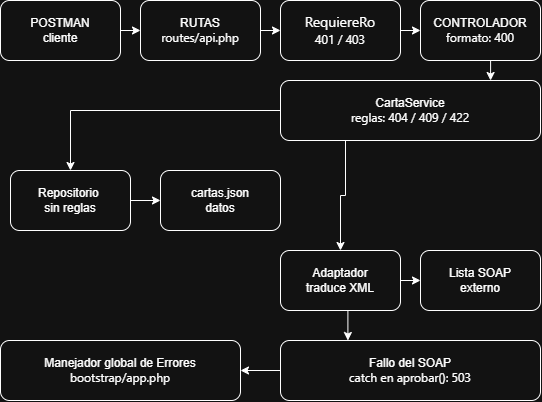

The diagram above was exported from draw.io. Its source (the exported page's mxGraphModel, read from the mxfile embedded in the PNG):
<mxGraphModel dx="1094" dy="605" grid="1" gridSize="10" guides="1" tooltips="1" connect="1" arrows="1" fold="1" page="1" pageScale="1" pageWidth="827" pageHeight="1169" math="0" shadow="0">
  <root>
    <mxCell id="0" />
    <mxCell id="1" parent="0" />
    <mxCell id="uggbBanSiu5K7o-ySgdU-13" edge="1" parent="1" source="uggbBanSiu5K7o-ySgdU-3" style="edgeStyle=orthogonalEdgeStyle;rounded=0;orthogonalLoop=1;jettySize=auto;html=1;exitX=1;exitY=0.5;exitDx=0;exitDy=0;entryX=0;entryY=0.5;entryDx=0;entryDy=0;defaultLabelBackgroundColor=page;labelPadding=0 4;" target="uggbBanSiu5K7o-ySgdU-4">
      <mxGeometry relative="1" as="geometry" />
    </mxCell>
    <mxCell id="uggbBanSiu5K7o-ySgdU-3" parent="1" style="rounded=1;whiteSpace=wrap;html=1;roundedPerimeter=1;" value="POSTMAN&lt;div&gt;cliente&lt;/div&gt;" vertex="1">
      <mxGeometry height="60" width="120" x="40" y="40" as="geometry" />
    </mxCell>
    <mxCell id="uggbBanSiu5K7o-ySgdU-14" edge="1" parent="1" source="uggbBanSiu5K7o-ySgdU-4" style="edgeStyle=orthogonalEdgeStyle;rounded=0;orthogonalLoop=1;jettySize=auto;html=1;exitX=1;exitY=0.5;exitDx=0;exitDy=0;entryX=0;entryY=0.5;entryDx=0;entryDy=0;defaultLabelBackgroundColor=page;labelPadding=0 4;" target="uggbBanSiu5K7o-ySgdU-5">
      <mxGeometry relative="1" as="geometry" />
    </mxCell>
    <mxCell id="uggbBanSiu5K7o-ySgdU-4" parent="1" style="rounded=1;whiteSpace=wrap;html=1;roundedPerimeter=1;" value="RUTAS&lt;div&gt;&lt;span style=&quot;font-family: anthropic-sans, ui-sans-serif, system-ui, -apple-system, &amp;quot;Segoe UI&amp;quot;, Roboto, sans-serif; text-align: start; text-wrap-mode: nowrap; color: light-dark(rgb(240, 239, 236), rgb(255, 255, 255));&quot;&gt;routes/api.php&lt;/span&gt;&lt;/div&gt;" vertex="1">
      <mxGeometry height="60" width="120" x="180" y="40" as="geometry" />
    </mxCell>
    <mxCell id="uggbBanSiu5K7o-ySgdU-15" edge="1" parent="1" source="uggbBanSiu5K7o-ySgdU-5" style="edgeStyle=orthogonalEdgeStyle;rounded=0;orthogonalLoop=1;jettySize=auto;html=1;exitX=1;exitY=0.5;exitDx=0;exitDy=0;entryX=0;entryY=0.5;entryDx=0;entryDy=0;defaultLabelBackgroundColor=page;labelPadding=0 4;" target="uggbBanSiu5K7o-ySgdU-6">
      <mxGeometry relative="1" as="geometry" />
    </mxCell>
    <mxCell id="uggbBanSiu5K7o-ySgdU-5" parent="1" style="rounded=1;whiteSpace=wrap;html=1;roundedPerimeter=1;fontColor=light-dark(#F0EFEC,#FFFFFF);" value="&lt;span style=&quot;font-family: anthropic-sans, ui-sans-serif, system-ui, -apple-system, &amp;quot;Segoe UI&amp;quot;, Roboto, sans-serif; font-size: 14px; text-align: start; text-wrap-mode: nowrap;&quot;&gt;RequiereRo&lt;/span&gt;&lt;div&gt;&lt;span style=&quot;font-family: anthropic-sans, ui-sans-serif, system-ui, -apple-system, &amp;quot;Segoe UI&amp;quot;, Roboto, sans-serif; font-size: 14px; text-align: start; text-wrap-mode: nowrap;&quot;&gt;&lt;span style=&quot;font-size: 12px;&quot;&gt;401 / 403&lt;/span&gt;&lt;/span&gt;&lt;/div&gt;" vertex="1">
      <mxGeometry height="60" width="120" x="320" y="40" as="geometry" />
    </mxCell>
    <mxCell id="uggbBanSiu5K7o-ySgdU-16" edge="1" parent="1" source="uggbBanSiu5K7o-ySgdU-6" style="edgeStyle=orthogonalEdgeStyle;rounded=0;orthogonalLoop=1;jettySize=auto;html=1;exitX=0.5;exitY=1;exitDx=0;exitDy=0;entryX=0.808;entryY=0;entryDx=0;entryDy=0;defaultLabelBackgroundColor=page;labelPadding=0 4;" target="uggbBanSiu5K7o-ySgdU-7">
      <mxGeometry relative="1" as="geometry" />
    </mxCell>
    <mxCell id="uggbBanSiu5K7o-ySgdU-6" parent="1" style="rounded=1;whiteSpace=wrap;html=1;roundedPerimeter=1;" value="CONTROLADOR&lt;div&gt;&lt;span style=&quot;font-family: anthropic-sans, ui-sans-serif, system-ui, -apple-system, &amp;quot;Segoe UI&amp;quot;, Roboto, sans-serif; text-align: start; text-wrap-mode: nowrap; color: light-dark(rgb(240, 239, 236), rgb(255, 255, 255));&quot;&gt;formato: 400&lt;/span&gt;&lt;/div&gt;" vertex="1">
      <mxGeometry height="60" width="120" x="460" y="40" as="geometry" />
    </mxCell>
    <mxCell id="uggbBanSiu5K7o-ySgdU-17" edge="1" parent="1" source="uggbBanSiu5K7o-ySgdU-7" style="edgeStyle=orthogonalEdgeStyle;rounded=0;orthogonalLoop=1;jettySize=auto;html=1;exitX=0;exitY=0.5;exitDx=0;exitDy=0;defaultLabelBackgroundColor=page;labelPadding=0 4;" target="uggbBanSiu5K7o-ySgdU-10">
      <mxGeometry relative="1" as="geometry" />
    </mxCell>
    <mxCell id="uggbBanSiu5K7o-ySgdU-19" edge="1" parent="1" source="uggbBanSiu5K7o-ySgdU-7" style="edgeStyle=orthogonalEdgeStyle;rounded=0;orthogonalLoop=1;jettySize=auto;html=1;exitX=0.25;exitY=1;exitDx=0;exitDy=0;entryX=0.5;entryY=0;entryDx=0;entryDy=0;defaultLabelBackgroundColor=page;labelPadding=0 4;" target="uggbBanSiu5K7o-ySgdU-8">
      <mxGeometry relative="1" as="geometry" />
    </mxCell>
    <mxCell id="uggbBanSiu5K7o-ySgdU-7" parent="1" style="rounded=1;whiteSpace=wrap;html=1;roundedPerimeter=1;" value="CartaService&lt;div&gt;&lt;span style=&quot;font-family: anthropic-sans, ui-sans-serif, system-ui, -apple-system, &amp;quot;Segoe UI&amp;quot;, Roboto, sans-serif; text-align: start; text-wrap-mode: nowrap; color: light-dark(rgb(240, 239, 236), rgb(255, 255, 255));&quot;&gt;reglas: 404 / 409 / 422&lt;/span&gt;&lt;/div&gt;" vertex="1">
      <mxGeometry height="60" width="260" x="320" y="120" as="geometry" />
    </mxCell>
    <mxCell id="uggbBanSiu5K7o-ySgdU-20" edge="1" parent="1" source="uggbBanSiu5K7o-ySgdU-8" style="edgeStyle=orthogonalEdgeStyle;rounded=0;orthogonalLoop=1;jettySize=auto;html=1;exitX=1;exitY=0.5;exitDx=0;exitDy=0;entryX=0;entryY=0.5;entryDx=0;entryDy=0;defaultLabelBackgroundColor=page;labelPadding=0 4;" target="uggbBanSiu5K7o-ySgdU-11">
      <mxGeometry relative="1" as="geometry" />
    </mxCell>
    <mxCell id="uggbBanSiu5K7o-ySgdU-25" edge="1" parent="1" source="uggbBanSiu5K7o-ySgdU-8" style="edgeStyle=orthogonalEdgeStyle;rounded=0;orthogonalLoop=1;jettySize=auto;html=1;exitX=0.5;exitY=1;exitDx=0;exitDy=0;entryX=0.227;entryY=-0.067;entryDx=0;entryDy=0;defaultLabelBackgroundColor=page;labelPadding=0 4;" target="uggbBanSiu5K7o-ySgdU-23">
      <mxGeometry relative="1" as="geometry" />
    </mxCell>
    <mxCell id="uggbBanSiu5K7o-ySgdU-8" parent="1" style="rounded=1;whiteSpace=wrap;html=1;roundedPerimeter=1;" value="Adaptador&lt;div&gt;traduce XML&lt;/div&gt;" vertex="1">
      <mxGeometry height="60" width="120" x="320" y="290" as="geometry" />
    </mxCell>
    <mxCell id="uggbBanSiu5K7o-ySgdU-9" parent="1" style="rounded=1;whiteSpace=wrap;html=1;roundedPerimeter=1;" value="cartas.json&lt;div&gt;datos&lt;/div&gt;" vertex="1">
      <mxGeometry height="60" width="120" x="200" y="210" as="geometry" />
    </mxCell>
    <mxCell id="uggbBanSiu5K7o-ySgdU-18" edge="1" parent="1" source="uggbBanSiu5K7o-ySgdU-10" style="edgeStyle=orthogonalEdgeStyle;rounded=0;orthogonalLoop=1;jettySize=auto;html=1;exitX=1;exitY=0.5;exitDx=0;exitDy=0;entryX=0;entryY=0.5;entryDx=0;entryDy=0;defaultLabelBackgroundColor=page;labelPadding=0 4;" target="uggbBanSiu5K7o-ySgdU-9">
      <mxGeometry relative="1" as="geometry" />
    </mxCell>
    <mxCell id="uggbBanSiu5K7o-ySgdU-10" parent="1" style="rounded=1;whiteSpace=wrap;html=1;roundedPerimeter=1;" value="Repositorio&amp;nbsp;&lt;div&gt;sin reglas&lt;/div&gt;" vertex="1">
      <mxGeometry height="60" width="120" x="50" y="210" as="geometry" />
    </mxCell>
    <mxCell id="uggbBanSiu5K7o-ySgdU-11" parent="1" style="rounded=1;whiteSpace=wrap;html=1;roundedPerimeter=1;" value="Lista SOAP&lt;div&gt;externo&lt;/div&gt;" vertex="1">
      <mxGeometry height="60" width="120" x="460" y="290" as="geometry" />
    </mxCell>
    <mxCell id="uggbBanSiu5K7o-ySgdU-26" edge="1" parent="1" source="uggbBanSiu5K7o-ySgdU-23" style="edgeStyle=orthogonalEdgeStyle;rounded=0;orthogonalLoop=1;jettySize=auto;html=1;exitX=0;exitY=0.5;exitDx=0;exitDy=0;defaultLabelBackgroundColor=page;labelPadding=0 4;entryX=1;entryY=0.5;entryDx=0;entryDy=0;" target="uggbBanSiu5K7o-ySgdU-24">
      <mxGeometry relative="1" as="geometry">
        <mxPoint x="290" y="400" as="targetPoint" />
      </mxGeometry>
    </mxCell>
    <mxCell id="uggbBanSiu5K7o-ySgdU-23" parent="1" style="rounded=1;whiteSpace=wrap;html=1;roundedPerimeter=1;" value="Fallo del SOAP&lt;div&gt;&lt;span style=&quot;font-family: anthropic-sans, ui-sans-serif, system-ui, -apple-system, &amp;quot;Segoe UI&amp;quot;, Roboto, sans-serif; text-align: start; text-wrap-mode: nowrap; color: light-dark(rgb(240, 239, 236), rgb(255, 255, 255));&quot;&gt;catch en aprobar(): 503&lt;/span&gt;&lt;/div&gt;" vertex="1">
      <mxGeometry height="60" width="260" x="320" y="380" as="geometry" />
    </mxCell>
    <mxCell id="uggbBanSiu5K7o-ySgdU-24" parent="1" style="rounded=1;whiteSpace=wrap;html=1;roundedPerimeter=1;" value="Manejador global de Errores&lt;div&gt;&lt;span style=&quot;font-family: anthropic-sans, ui-sans-serif, system-ui, -apple-system, &amp;quot;Segoe UI&amp;quot;, Roboto, sans-serif; text-align: start; text-wrap-mode: nowrap; color: light-dark(rgb(240, 239, 236), rgb(255, 255, 255));&quot;&gt;bootstrap/app.php&lt;/span&gt;&lt;/div&gt;" vertex="1">
      <mxGeometry height="60" width="240" x="40" y="380" as="geometry" />
    </mxCell>
  </root>
</mxGraphModel>